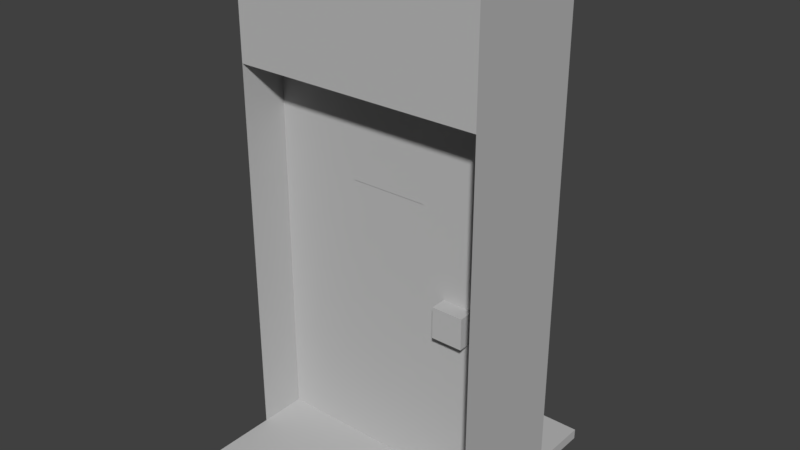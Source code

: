 # Source: doorGreen_openAnim.blend  (saved by Blender 2.79.0; exported with 4.5.12 LTS)
import bpy
from mathutils import Matrix  # noqa: F401  (used for matrix-valued properties, if any)

bpy.ops.wm.read_factory_settings(use_empty=True)
scene = bpy.context.scene
scene.name = 'Scene'

# ---- collections
col_collection_1 = bpy.data.collections.new('Collection 1'); scene.collection.children.link(col_collection_1)

# ---- materials (node trees are filled in below, after node groups)
mat_lambert1 = bpy.data.materials.new('lambert1')
mat_lambert1.alpha_threshold = 0.0
mat_lambert1.use_transparent_shadow = False
mat_lambert1.diffuse_color = (0.5, 0.5, 0.5, 1.0)
mat_lambert1.roughness = 0.5

# ---- material node trees

# ---- world
world_world = bpy.data.worlds.new('World'); scene.world = world_world
world_world.color = (0.05088, 0.05088, 0.05088)
world_world.use_sun_shadow = False
world_world.sun_shadow_jitter_overblur = 0.0
world_world.cycles.sampling_method = 'MANUAL'

# ---- meshes
me_door_keycardgreen_open_mshmesh = bpy.data.meshes.new('door_keycardGreen_open_MSHMesh')
me_door_keycardgreen_open_mshmesh.from_pydata([(-0.4375, 0.03472, -0.0625), (0.4375, 0.03472, -0.0625), (-0.4375, 0.03472, 0.0625), (0.4375, 0.03472, 0.0625), (-0.5, 1.562, 0.0625), (0.5, 1.562, 0.0625), (-0.5, 1.562, -0.0625), (0.5, 1.562, -0.0625), (0.5, 0.03472, 0.0625), (0.5, 0.03472, -0.0625), (-0.5, 0.03472, -0.0625), (-0.5, 0.03472, 0.0625), (0.25, 0.6875, 0.0625), (0.375, 0.6875, 0.0625), (0.25, 0.6875, 0.125), (0.375, 0.6875, 0.125), (0.25, 0.8125, 0.125), (0.375, 0.8125, 0.125), (0.25, 0.8125, 0.0625), (0.375, 0.8125, 0.0625), (-0.1562, 1.156, 0.06486), (0.1562, 1.156, 0.06486), (-0.1562, 1.344, 0.06486), (0.1562, 1.344, 0.06486), (-0.1562, 1.188, 0.06486), (0.1562, 1.188, 0.06486)], [], [(2, 1, 3), (1, 2, 0), (7, 4, 5), (4, 7, 6), (5, 8, 9), (5, 9, 7), (11, 4, 6), (11, 6, 10), (9, 10, 6), (9, 6, 7), (5, 4, 11), (5, 11, 8), (15, 14, 12), (15, 12, 13), (17, 16, 14), (17, 14, 15), (16, 17, 19), (16, 19, 18), (13, 12, 18), (13, 18, 19), (17, 15, 13), (17, 13, 19), (14, 16, 18), (14, 18, 12), (23, 22, 24), (23, 24, 25), (25, 24, 20), (25, 20, 21)])
_uv = me_door_keycardgreen_open_mshmesh.uv_layers.new(name='door_MSH-UV0')
_uv.uv.foreach_set('vector', [0.375, 0.25, 0.625, 0.0, 0.625, 0.25, 0.625, 0.0, 0.375, 0.25, 0.375, 0.0, 0.625, 0.7492, 0.375, 0.5009, 0.625, 0.5006, 0.375, 0.5009, 0.625, 0.7492, 0.375, 0.7489, 0.875, 0.249, 0.625, 0.249, 0.625, 0.000743, 0.875, 0.249, 0.625, 0.000743, 0.875, 0.000795, 0.375, 0.2492, 0.125, 0.2493, 0.125, 0.000992, 0.375, 0.2492, 0.125, 0.000992, 0.375, 0.001026, 0.6428, 1.0, 0.3572, 1.0, 0.3572, 0.75, 0.6428, 1.0, 0.3572, 0.75, 0.6428, 0.75, 0.6428, 0.5, 0.3572, 0.5, 0.3572, 0.25, 0.6428, 0.5, 0.3572, 0.25, 0.6428, 0.25, 0.625, 0.25, 0.375, 0.25, 0.375, 0.0, 0.625, 0.25, 0.375, 0.0, 0.625, 0.0, 0.625, 0.5, 0.375, 0.5, 0.375, 0.25, 0.625, 0.5, 0.375, 0.25, 0.625, 0.25, 0.375, 0.5, 0.625, 0.5, 0.625, 0.75, 0.375, 0.5, 0.625, 0.75, 0.375, 0.75, 0.625, 1.0, 0.375, 1.0, 0.375, 0.75, 0.625, 1.0, 0.375, 0.75, 0.625, 0.75, 0.875, 0.25, 0.625, 0.25, 0.625, 0.0, 0.875, 0.25, 0.625, 0.0, 0.875, 0.0, 0.375, 0.25, 0.125, 0.25, 0.125, 0.0, 0.375, 0.25, 0.125, 0.0, 0.375, 0.0, 1.0, 0.6, 0.0, 0.6, 0.0, 0.1105, 1.0, 0.6, 0.0, 0.1105, 1.0, 0.1105, 1.0, 0.1105, 0.0, 0.1105, 0.0, 0.0, 1.0, 0.1105, 0.0, 0.0, 1.0, 0.0])
_ca = me_door_keycardgreen_open_mshmesh.color_attributes.new('door_MSH-VERTEX_COLOR0', 'BYTE_COLOR', 'CORNER')
_ca.data.foreach_set('color', [0.0, 0.0, 0.0, 1.0, 0.0, 0.0, 0.0, 1.0, 0.0, 0.0, 0.0, 1.0, 0.0, 0.0, 0.0, 1.0, 0.0, 0.0, 0.0, 1.0, 0.0, 0.0, 0.0, 1.0, 0.016, 0.005182, 0.006049, 1.0, 0.016, 0.005182, 0.006049, 1.0, 0.016, 0.005182, 0.006049, 1.0, 0.016, 0.005182, 0.006049, 1.0, 0.016, 0.005182, 0.006049, 1.0, 0.016, 0.005182, 0.006049, 1.0, 0.016, 0.005182, 0.006049, 1.0, 0.016, 0.005182, 0.006049, 1.0, 0.016, 0.005182, 0.006049, 1.0, 0.016, 0.005182, 0.006049, 1.0, 0.016, 0.005182, 0.006049, 1.0, 0.016, 0.005182, 0.006049, 1.0, 0.016, 0.005182, 0.006049, 1.0, 0.016, 0.005182, 0.006049, 1.0, 0.016, 0.005182, 0.006049, 1.0, 0.016, 0.005182, 0.006049, 1.0, 0.016, 0.005182, 0.006049, 1.0, 0.016, 0.005182, 0.006049, 1.0, 0.016, 0.005182, 0.006049, 1.0, 0.016, 0.005182, 0.006049, 1.0, 0.016, 0.005182, 0.006049, 1.0, 0.016, 0.005182, 0.006049, 1.0, 0.016, 0.005182, 0.006049, 1.0, 0.016, 0.005182, 0.006049, 1.0, 0.016, 0.005182, 0.006049, 1.0, 0.016, 0.005182, 0.006049, 1.0, 0.016, 0.005182, 0.006049, 1.0, 0.016, 0.005182, 0.006049, 1.0, 0.016, 0.005182, 0.006049, 1.0, 0.016, 0.005182, 0.006049, 1.0, 0.1845, 0.1095, 0.02122, 1.0, 0.1845, 0.1095, 0.02122, 1.0, 0.1845, 0.1095, 0.02122, 1.0, 0.1845, 0.1095, 0.02122, 1.0, 0.1845, 0.1095, 0.02122, 1.0, 0.1845, 0.1095, 0.02122, 1.0, 0.1845, 0.1095, 0.02122, 1.0, 0.1845, 0.1095, 0.02122, 1.0, 0.1845, 0.1095, 0.02122, 1.0, 0.1845, 0.1095, 0.02122, 1.0, 0.1845, 0.1095, 0.02122, 1.0, 0.1845, 0.1095, 0.02122, 1.0, 0.1845, 0.1095, 0.02122, 1.0, 0.1845, 0.1095, 0.02122, 1.0, 0.1845, 0.1095, 0.02122, 1.0, 0.1845, 0.1095, 0.02122, 1.0, 0.1845, 0.1095, 0.02122, 1.0, 0.1845, 0.1095, 0.02122, 1.0, 0.0, 0.0, 0.0, 1.0, 0.0, 0.0, 0.0, 1.0, 0.0, 0.0, 0.0, 1.0, 0.0, 0.0, 0.0, 1.0, 0.0, 0.0, 0.0, 1.0, 0.0, 0.0, 0.0, 1.0, 0.1845, 0.1095, 0.02122, 1.0, 0.1845, 0.1095, 0.02122, 1.0, 0.1845, 0.1095, 0.02122, 1.0, 0.1845, 0.1095, 0.02122, 1.0, 0.1845, 0.1095, 0.02122, 1.0, 0.1845, 0.1095, 0.02122, 1.0, 0.1845, 0.1095, 0.02122, 1.0, 0.1845, 0.1095, 0.02122, 1.0, 0.1845, 0.1095, 0.02122, 1.0, 0.1845, 0.1095, 0.02122, 1.0, 0.1845, 0.1095, 0.02122, 1.0, 0.1845, 0.1095, 0.02122, 1.0, 0.0, 1.0, 0.0, 1.0, 0.0, 1.0, 0.0, 1.0, 0.0, 1.0, 0.0, 1.0, 0.0, 1.0, 0.0, 1.0, 0.0, 1.0, 0.0, 1.0, 0.0, 1.0, 0.0, 1.0, 0.001518, 0.001214, 0.001821, 1.0, 0.001518, 0.001214, 0.001821, 1.0, 0.001518, 0.001214, 0.001821, 1.0, 0.001518, 0.001214, 0.001821, 1.0, 0.001518, 0.001214, 0.001821, 1.0, 0.001518, 0.001214, 0.001821, 1.0])
me_door_keycardgreen_open_mshmesh.materials.append(mat_lambert1)
me_door_keycardgreen_open_mshmesh.use_remesh_preserve_volume = False
me_door_keycardgreen_open_mshmesh.use_remesh_preserve_attributes = False
me_door_keycardgreen_open_mshmesh.use_mirror_vertex_groups = False
me_door_keycardgreen_open_mshmesh.update()
me_frame_keycardgreen_open_mshmesh = bpy.data.meshes.new('frame_keycardGreen_open_MSHMesh')
me_frame_keycardgreen_open_mshmesh.from_pydata([(-0.5002, 0.0, 0.5002), (0.5002, 0.0, 0.5002), (-0.5002, 0.04167, 0.5002), (0.5002, 0.04167, 0.5002), (-0.5002, 0.04167, -0.5002), (0.5002, 0.04167, -0.5003), (-0.5002, 0.0, -0.5002), (0.5002, 0.0, -0.5002), (-0.5002, 2.001, 0.25), (0.5002, 2.001, 0.25), (0.5002, 2.001, -0.25), (-0.5002, 2.001, -0.25), (-0.5002, 1.562, 0.25), (-0.5002, 1.562, -0.25), (0.5002, 1.562, -0.25), (0.5002, 1.562, 0.25), (0.5002, 0.0, 0.5002), (-0.5002, 0.0, 0.5002), (-0.5002, 0.0, -0.5002), (0.5002, 0.0, -0.5002), (0.5002, 0.0, 0.25), (0.5002, 0.0, -0.25), (0.5002, 2.001, -0.25), (0.5002, 2.001, 0.25), (-0.5002, 0.0, -0.25), (-0.5002, 0.0, 0.25), (-0.5002, 2.001, 0.25), (-0.5002, 2.001, -0.25)], [], [(7, 6, 4), (7, 4, 5), (0, 1, 2), (3, 2, 1), (2, 6, 0), (6, 2, 4), (1, 7, 3), (3, 7, 5), (3, 4, 2), (4, 3, 5), (8, 9, 10), (8, 10, 11), (11, 14, 13), (14, 11, 10), (12, 15, 8), (9, 8, 15), (12, 14, 15), (14, 12, 13), (18, 16, 17), (16, 18, 19), (20, 23, 22), (20, 22, 21), (26, 25, 24), (26, 24, 27)])
_uv = me_frame_keycardgreen_open_mshmesh.uv_layers.new(name='frame_MSH-UV0')
_uv.uv.foreach_set('vector', [0.6236, 0.7406, 0.3752, 0.7399, 0.376, 0.5131, 0.6236, 0.7406, 0.376, 0.5131, 0.6246, 0.5087, 0.3795, 0.01928, 0.6221, 0.01286, 0.3844, 0.2504, 0.6216, 0.2453, 0.3844, 0.2504, 0.6221, 0.01286, 0.3844, 0.2504, 0.1207, 0.01685, 0.3795, 0.01928, 0.1207, 0.01685, 0.3844, 0.2504, 0.1248, 0.236, 0.6221, 0.01286, 0.8782, 0.01185, 0.6216, 0.2453, 0.6216, 0.2453, 0.8782, 0.01185, 0.8782, 0.2348, 0.6216, 0.2453, 0.376, 0.5131, 0.3844, 0.2504, 0.376, 0.5131, 0.6216, 0.2453, 0.6246, 0.5087, -0.001752, -0.000457, 0.9965, -3e-05, 0.9968, 0.9997, -0.001752, -0.000457, 0.9968, 0.9997, -0.001582, 1.0, -0.001582, 1.0, 0.9978, 1.0, 0.000125, 1.008, 0.9978, 1.0, -0.001582, 1.0, 0.9968, 0.9997, -0.001812, 0.000424, 0.9958, -0.000298, -0.001752, -0.000457, 0.9965, -3e-05, -0.001752, -0.000457, 0.9958, -0.000298, -0.07028, -0.06497, 1.066, 1.129, 0.9958, -0.000298, 1.066, 1.129, -0.07028, -0.06497, 0.000125, 1.008, 0.3752, 0.7399, 0.6235, 1.002, 0.3753, 1.002, 0.6235, 1.002, 0.3752, 0.7399, 0.6236, 0.7406, 0.9958, -0.000298, 0.9965, -3e-05, 0.9968, 0.9997, 0.9958, -0.000298, 0.9968, 0.9997, 0.9978, 1.0, -0.001752, -0.000457, -0.001812, 0.000424, 0.000125, 1.008, -0.001752, -0.000457, 0.000125, 1.008, -0.001582, 1.0])
_ca = me_frame_keycardgreen_open_mshmesh.color_attributes.new('frame_MSH-VERTEX_COLOR0', 'BYTE_COLOR', 'CORNER')
_ca.data.foreach_set('color', [0.0, 1.0, 0.0, 1.0, 0.0, 1.0, 0.0, 1.0, 0.0, 1.0, 0.0, 1.0, 0.0, 1.0, 0.0, 1.0, 0.0, 1.0, 0.0, 1.0, 0.0, 1.0, 0.0, 1.0, 0.0, 1.0, 0.0, 1.0, 0.0, 1.0, 0.0, 1.0, 0.0, 1.0, 0.0, 1.0, 0.0, 1.0, 0.0, 1.0, 0.0, 1.0, 0.0, 1.0, 0.0, 1.0, 0.0, 1.0, 0.0, 1.0, 0.0, 1.0, 0.0, 1.0, 0.0, 1.0, 0.0, 1.0, 0.0, 1.0, 0.0, 1.0, 0.0, 1.0, 0.0, 1.0, 0.0, 1.0, 0.0, 1.0, 0.0, 1.0, 0.0, 1.0, 0.0, 1.0, 0.0, 1.0, 0.0, 1.0, 0.0, 1.0, 0.0, 1.0, 0.0, 1.0, 0.0, 1.0, 0.0, 1.0, 0.0, 1.0, 0.0, 1.0, 0.0, 1.0, 0.0, 1.0, 0.0, 1.0, 0.0, 1.0, 0.0, 1.0, 0.0, 1.0, 0.0, 1.0, 0.0, 1.0, 0.0, 1.0, 0.0, 1.0, 0.0, 1.0, 0.0, 1.0, 0.0, 1.0, 0.02843, 0.0137, 0.03955, 1.0, 0.02843, 0.0137, 0.03955, 1.0, 0.02843, 0.0137, 0.03955, 1.0, 0.02843, 0.0137, 0.03955, 1.0, 0.02843, 0.0137, 0.03955, 1.0, 0.02843, 0.0137, 0.03955, 1.0, 0.07819, 0.05448, 0.09531, 1.0, 0.07819, 0.05448, 0.09531, 1.0, 0.07819, 0.05448, 0.09531, 1.0, 0.07819, 0.05448, 0.09531, 1.0, 0.07819, 0.05448, 0.09531, 1.0, 0.07819, 0.05448, 0.09531, 1.0, 0.07819, 0.05448, 0.09531, 1.0, 0.07819, 0.05448, 0.09531, 1.0, 0.07819, 0.05448, 0.09531, 1.0, 0.07819, 0.05448, 0.09531, 1.0, 0.07819, 0.05448, 0.09531, 1.0, 0.07819, 0.05448, 0.09531, 1.0, 0.07819, 0.05448, 0.09531, 1.0, 0.07819, 0.05448, 0.09531, 1.0, 0.07819, 0.05448, 0.09531, 1.0, 0.07819, 0.05448, 0.09531, 1.0, 0.07819, 0.05448, 0.09531, 1.0, 0.07819, 0.05448, 0.09531, 1.0, 0.0, 1.0, 0.0, 1.0, 0.0, 1.0, 0.0, 1.0, 0.0, 1.0, 0.0, 1.0, 0.0, 1.0, 0.0, 1.0, 0.0, 1.0, 0.0, 1.0, 0.0, 1.0, 0.0, 1.0, 0.1559, 0.1046, 0.1878, 1.0, 0.1559, 0.1046, 0.1878, 1.0, 0.1559, 0.1046, 0.1878, 1.0, 0.1559, 0.1046, 0.1878, 1.0, 0.1559, 0.1046, 0.1878, 1.0, 0.1559, 0.1046, 0.1878, 1.0, 0.07819, 0.05448, 0.09531, 1.0, 0.07819, 0.05448, 0.09531, 1.0, 0.07819, 0.05448, 0.09531, 1.0, 0.07819, 0.05448, 0.09531, 1.0, 0.07819, 0.05448, 0.09531, 1.0, 0.07819, 0.05448, 0.09531, 1.0])
me_frame_keycardgreen_open_mshmesh.materials.append(mat_lambert1)
me_frame_keycardgreen_open_mshmesh.use_remesh_preserve_volume = False
me_frame_keycardgreen_open_mshmesh.use_remesh_preserve_attributes = False
me_frame_keycardgreen_open_mshmesh.use_mirror_vertex_groups = False
me_frame_keycardgreen_open_mshmesh.update()

# ---- objects
ob_door_keycardgreen_open_grp = bpy.data.objects.new('door_keycardGreen_open_GRP', None)
ob_door_keycardgreen_open_msh = bpy.data.objects.new('door_keycardGreen_open_MSH', me_door_keycardgreen_open_mshmesh)
ob_frame_keycardgreen_open_msh = bpy.data.objects.new('frame_keycardGreen_open_MSH', me_frame_keycardgreen_open_mshmesh)

# ---- transforms, parenting, visibility, modifiers, constraints
ob_door_keycardgreen_open_grp.location = (0.0, 0.0, 0.0)
ob_door_keycardgreen_open_grp.rotation_euler = (1.571, -0.0, 0.0)
ob_door_keycardgreen_open_grp.empty_image_offset = (0.0, 0.0)
ob_door_keycardgreen_open_grp.lineart.crease_threshold = 0.0
ob_door_keycardgreen_open_msh.parent = ob_door_keycardgreen_open_grp
ob_door_keycardgreen_open_msh.location = (0.0, 0.0, 0.0)
ob_door_keycardgreen_open_msh.rotation_mode = 'QUATERNION'
ob_door_keycardgreen_open_msh.rotation_quaternion = (1.0, 0.0, 0.0, 0.0)
ob_door_keycardgreen_open_msh.lineart.crease_threshold = 0.0
ob_frame_keycardgreen_open_msh.parent = ob_door_keycardgreen_open_grp
ob_frame_keycardgreen_open_msh.location = (0.0, 0.0, 0.0)
ob_frame_keycardgreen_open_msh.lineart.crease_threshold = 0.0

# ---- collection membership
col_collection_1.objects.link(ob_door_keycardgreen_open_grp)
col_collection_1.objects.link(ob_door_keycardgreen_open_msh)
col_collection_1.objects.link(ob_frame_keycardgreen_open_msh)

# ---- scene / render settings (as saved in the file)
scene.frame_start = 1; scene.frame_end = 250; scene.frame_set(0)
scene.render.engine = 'BLENDER_EEVEE_NEXT'
scene.render.resolution_percentage = 50
scene.render.dither_intensity = 0.0
scene.cycles.use_denoising = False
scene.cycles.samples = 128
scene.cycles.sampling_pattern = 'TABULATED_SOBOL'
scene.cycles.use_adaptive_sampling = False
scene.cycles.use_light_tree = False
scene.cycles.blur_glossy = 0.0
scene.cycles.sample_clamp_indirect = 0.0
scene.view_settings.view_transform = 'Standard'
bpy.context.view_layer.update()

# ---- added for rendering (the .blend has no active camera and no usable light): camera, sun
cam_auto = bpy.data.cameras.new('AutoCamera')
cam_auto.lens = 50.0
cam_auto.sensor_width = 36.0
cam_auto.clip_end = 1000.0
ob_auto_camera = bpy.data.objects.new('AutoCamera', cam_auto)
scene.collection.objects.link(ob_auto_camera)
ob_auto_camera.location = (2.26746, -2.72095, 2.81447)
ob_auto_camera.rotation_euler = (1.09748, -7.21219e-08, 0.694738)
scene.camera = ob_auto_camera
light_auto_sun = bpy.data.lights.new('AutoSun', 'SUN')
light_auto_sun.energy = 3.0
light_auto_sun.angle = 0.0523599
ob_auto_sun = bpy.data.objects.new('AutoSun', light_auto_sun)
scene.collection.objects.link(ob_auto_sun)
ob_auto_sun.rotation_euler = (0.872665, 0.174533, 0.523599)
bpy.context.view_layer.update()
